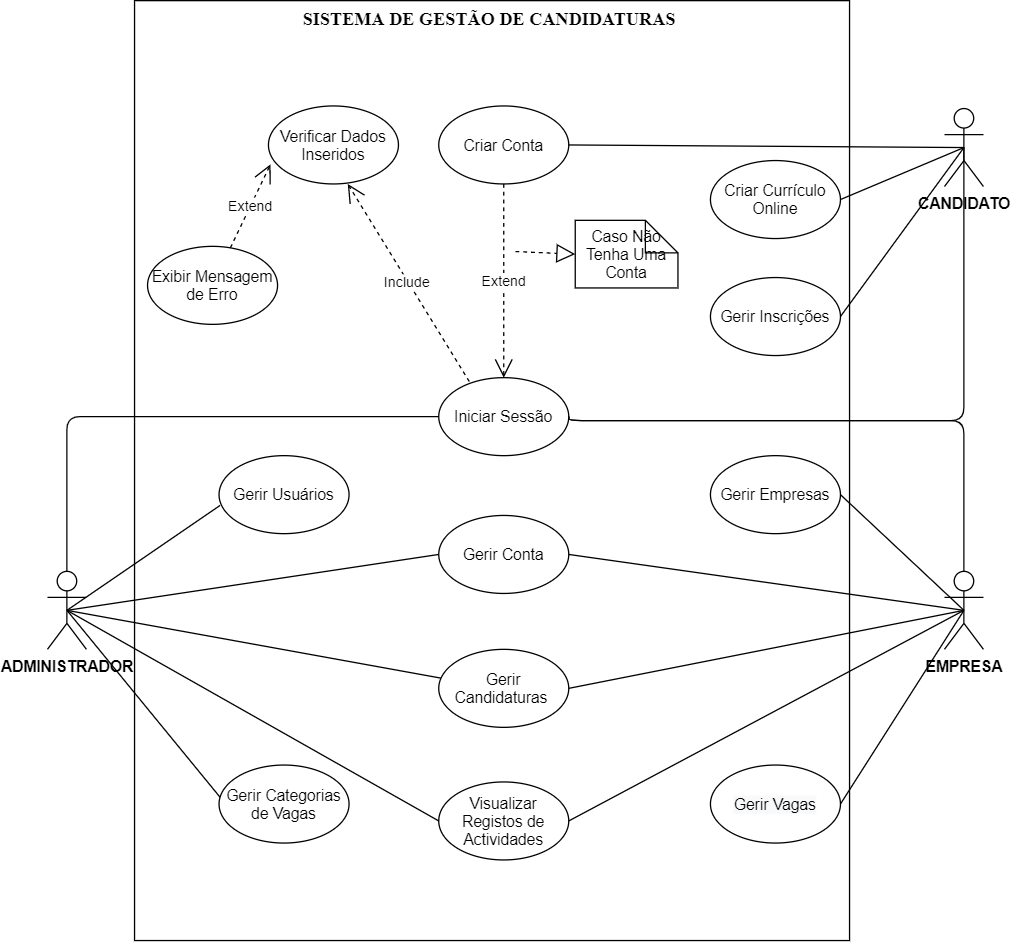

The diagram above was exported from draw.io. Its source (the exported page's mxGraphModel, read from the mxfile embedded in the PNG):
<mxGraphModel dx="3517" dy="445" grid="0" gridSize="10" guides="1" tooltips="1" connect="1" arrows="1" fold="1" page="1" pageScale="1" pageWidth="827" pageHeight="1169" background="none" math="0" shadow="0">
  <root>
    <mxCell id="0" />
    <mxCell id="1" parent="0" />
    <mxCell id="0S4N6imtERNkHTXJkNXM-3" value="&lt;b&gt;ADMINISTRADOR&lt;/b&gt;" style="shape=umlActor;verticalLabelPosition=bottom;verticalAlign=top;html=1;outlineConnect=0;" parent="1" vertex="1">
      <mxGeometry x="-2418" y="540" width="30" height="60" as="geometry" />
    </mxCell>
    <mxCell id="0S4N6imtERNkHTXJkNXM-4" value="&lt;b&gt;EMPRESA&lt;/b&gt;" style="shape=umlActor;verticalLabelPosition=bottom;verticalAlign=top;html=1;outlineConnect=0;" parent="1" vertex="1">
      <mxGeometry x="-1728" y="540" width="30" height="60" as="geometry" />
    </mxCell>
    <mxCell id="0S4N6imtERNkHTXJkNXM-5" value="&lt;b&gt;CANDIDATO&lt;/b&gt;" style="shape=umlActor;verticalLabelPosition=bottom;verticalAlign=top;html=1;outlineConnect=0;" parent="1" vertex="1">
      <mxGeometry x="-1728" y="184" width="30" height="60" as="geometry" />
    </mxCell>
    <mxCell id="0S4N6imtERNkHTXJkNXM-14" value="&lt;span&gt;&lt;b&gt;&lt;font face=&quot;Times New Roman&quot; style=&quot;font-size: 14px&quot;&gt;SISTEMA DE GESTÃO DE CANDIDATURAS&amp;nbsp;&lt;/font&gt;&lt;/b&gt;&lt;/span&gt;" style="whiteSpace=wrap;html=1;verticalAlign=top;strokeWidth=1;" parent="1" vertex="1">
      <mxGeometry x="-2351" y="101" width="550" height="723" as="geometry" />
    </mxCell>
    <mxCell id="0S4N6imtERNkHTXJkNXM-16" value="Criar Conta" style="ellipse;whiteSpace=wrap;html=1;" parent="1" vertex="1">
      <mxGeometry x="-2117" y="182" width="100" height="60" as="geometry" />
    </mxCell>
    <mxCell id="0S4N6imtERNkHTXJkNXM-17" value="Iniciar Sessão" style="ellipse;whiteSpace=wrap;html=1;" parent="1" vertex="1">
      <mxGeometry x="-2117" y="391" width="100" height="60" as="geometry" />
    </mxCell>
    <mxCell id="0S4N6imtERNkHTXJkNXM-18" value="Gerir Conta" style="ellipse;whiteSpace=wrap;html=1;" parent="1" vertex="1">
      <mxGeometry x="-2117" y="497" width="100" height="60" as="geometry" />
    </mxCell>
    <mxCell id="0S4N6imtERNkHTXJkNXM-22" value="Extend" style="endArrow=open;endSize=12;dashed=1;html=1;exitX=0.5;exitY=1;exitDx=0;exitDy=0;entryX=0.5;entryY=0;entryDx=0;entryDy=0;" parent="1" source="0S4N6imtERNkHTXJkNXM-16" target="0S4N6imtERNkHTXJkNXM-17" edge="1">
      <mxGeometry width="160" relative="1" as="geometry">
        <mxPoint x="-2197" y="490" as="sourcePoint" />
        <mxPoint x="-2082" y="410" as="targetPoint" />
      </mxGeometry>
    </mxCell>
    <mxCell id="0S4N6imtERNkHTXJkNXM-23" value="Caso Não Tenha Uma Conta" style="shape=note2;boundedLbl=1;whiteSpace=wrap;html=1;size=25;verticalAlign=middle;align=center;" parent="1" vertex="1">
      <mxGeometry x="-2012" y="270" width="79" height="52" as="geometry" />
    </mxCell>
    <mxCell id="0S4N6imtERNkHTXJkNXM-38" value="" style="endArrow=none;html=1;strokeColor=#000000;exitX=1;exitY=0.5;exitDx=0;exitDy=0;entryX=0.5;entryY=0.5;entryDx=0;entryDy=0;entryPerimeter=0;" parent="1" source="0S4N6imtERNkHTXJkNXM-16" target="0S4N6imtERNkHTXJkNXM-5" edge="1">
      <mxGeometry relative="1" as="geometry">
        <mxPoint x="-2012" y="430" as="sourcePoint" />
        <mxPoint x="-1667" y="250" as="targetPoint" />
      </mxGeometry>
    </mxCell>
    <mxCell id="0S4N6imtERNkHTXJkNXM-42" value="" style="endArrow=none;html=1;strokeColor=#000000;exitX=1;exitY=0.5;exitDx=0;exitDy=0;edgeStyle=orthogonalEdgeStyle;entryX=0.5;entryY=0.5;entryDx=0;entryDy=0;entryPerimeter=0;" parent="1" source="0S4N6imtERNkHTXJkNXM-17" target="0S4N6imtERNkHTXJkNXM-5" edge="1">
      <mxGeometry relative="1" as="geometry">
        <mxPoint x="-2012" y="290" as="sourcePoint" />
        <mxPoint x="-1697" y="280" as="targetPoint" />
        <Array as="points">
          <mxPoint x="-1713" y="424" />
        </Array>
      </mxGeometry>
    </mxCell>
    <mxCell id="0S4N6imtERNkHTXJkNXM-43" value="" style="endArrow=none;html=1;strokeColor=#000000;exitX=0;exitY=0.5;exitDx=0;exitDy=0;edgeStyle=orthogonalEdgeStyle;" parent="1" source="0S4N6imtERNkHTXJkNXM-17" target="0S4N6imtERNkHTXJkNXM-3" edge="1">
      <mxGeometry relative="1" as="geometry">
        <mxPoint x="-2012" y="430" as="sourcePoint" />
        <mxPoint x="-1627" y="290.3846153846155" as="targetPoint" />
      </mxGeometry>
    </mxCell>
    <mxCell id="0S4N6imtERNkHTXJkNXM-44" value="" style="endArrow=none;html=1;strokeColor=#000000;exitX=1;exitY=0.5;exitDx=0;exitDy=0;edgeStyle=orthogonalEdgeStyle;entryX=0.5;entryY=0;entryDx=0;entryDy=0;entryPerimeter=0;" parent="1" source="0S4N6imtERNkHTXJkNXM-17" target="0S4N6imtERNkHTXJkNXM-4" edge="1">
      <mxGeometry relative="1" as="geometry">
        <mxPoint x="-2017" y="420" as="sourcePoint" />
        <mxPoint x="-1677" y="530" as="targetPoint" />
        <Array as="points">
          <mxPoint x="-1713" y="424" />
        </Array>
      </mxGeometry>
    </mxCell>
    <mxCell id="0S4N6imtERNkHTXJkNXM-45" value="Verificar Dados Inseridos" style="ellipse;whiteSpace=wrap;html=1;" parent="1" vertex="1">
      <mxGeometry x="-2248" y="182" width="100" height="60" as="geometry" />
    </mxCell>
    <mxCell id="0S4N6imtERNkHTXJkNXM-46" value="Include&amp;nbsp;" style="endArrow=open;endSize=12;dashed=1;html=1;strokeColor=#000000;exitX=0.235;exitY=0.05;exitDx=0;exitDy=0;entryX=0.61;entryY=1;entryDx=0;entryDy=0;entryPerimeter=0;exitPerimeter=0;" parent="1" source="0S4N6imtERNkHTXJkNXM-17" target="0S4N6imtERNkHTXJkNXM-45" edge="1">
      <mxGeometry width="160" relative="1" as="geometry">
        <mxPoint x="-2157" y="520" as="sourcePoint" />
        <mxPoint x="-1997" y="520" as="targetPoint" />
      </mxGeometry>
    </mxCell>
    <mxCell id="0S4N6imtERNkHTXJkNXM-47" value="Gerir Empresas" style="ellipse;whiteSpace=wrap;html=1;" parent="1" vertex="1">
      <mxGeometry x="-1908" y="451" width="100" height="60" as="geometry" />
    </mxCell>
    <mxCell id="0S4N6imtERNkHTXJkNXM-48" value="Gerir Usuários" style="ellipse;whiteSpace=wrap;html=1;" parent="1" vertex="1">
      <mxGeometry x="-2286" y="451" width="100" height="60" as="geometry" />
    </mxCell>
    <mxCell id="0S4N6imtERNkHTXJkNXM-49" value="Gerir Categorias de Vagas" style="ellipse;whiteSpace=wrap;html=1;" parent="1" vertex="1">
      <mxGeometry x="-2286" y="689" width="100" height="60" as="geometry" />
    </mxCell>
    <mxCell id="0S4N6imtERNkHTXJkNXM-51" value="&lt;span style=&quot;color: rgb(0 , 0 , 0) ; font-family: &amp;#34;helvetica&amp;#34; ; font-size: 12px ; font-style: normal ; font-weight: 400 ; letter-spacing: normal ; text-align: center ; text-indent: 0px ; text-transform: none ; word-spacing: 0px ; background-color: rgb(248 , 249 , 250) ; display: inline ; float: none&quot;&gt;Gerir Vagas&lt;/span&gt;" style="ellipse;whiteSpace=wrap;html=1;" parent="1" vertex="1">
      <mxGeometry x="-1908" y="689" width="100" height="60" as="geometry" />
    </mxCell>
    <mxCell id="0S4N6imtERNkHTXJkNXM-52" value="Gerir Candidaturas&amp;nbsp;" style="ellipse;whiteSpace=wrap;html=1;" parent="1" vertex="1">
      <mxGeometry x="-2117" y="600" width="100" height="60" as="geometry" />
    </mxCell>
    <mxCell id="0S4N6imtERNkHTXJkNXM-53" value="Visualizar Registos de Actividades" style="ellipse;whiteSpace=wrap;html=1;" parent="1" vertex="1">
      <mxGeometry x="-2117" y="702" width="100" height="60" as="geometry" />
    </mxCell>
    <mxCell id="0S4N6imtERNkHTXJkNXM-55" value="" style="endArrow=block;dashed=1;endFill=0;endSize=12;html=1;strokeColor=#000000;entryX=0;entryY=0.5;entryDx=0;entryDy=0;entryPerimeter=0;" parent="1" target="0S4N6imtERNkHTXJkNXM-23" edge="1">
      <mxGeometry width="160" relative="1" as="geometry">
        <mxPoint x="-2058" y="294" as="sourcePoint" />
        <mxPoint x="-1922" y="359.40999999999997" as="targetPoint" />
      </mxGeometry>
    </mxCell>
    <mxCell id="0S4N6imtERNkHTXJkNXM-56" value="" style="endArrow=none;html=1;strokeColor=#000000;exitX=1;exitY=0.5;exitDx=0;exitDy=0;entryX=0.5;entryY=0.5;entryDx=0;entryDy=0;entryPerimeter=0;" parent="1" source="0S4N6imtERNkHTXJkNXM-47" target="0S4N6imtERNkHTXJkNXM-4" edge="1">
      <mxGeometry relative="1" as="geometry">
        <mxPoint x="-2037" y="658.8199999999999" as="sourcePoint" />
        <mxPoint x="-1647" y="658.8199999999999" as="targetPoint" />
      </mxGeometry>
    </mxCell>
    <mxCell id="0S4N6imtERNkHTXJkNXM-57" value="" style="endArrow=none;html=1;strokeColor=#000000;entryX=0.5;entryY=0.5;entryDx=0;entryDy=0;entryPerimeter=0;exitX=1;exitY=0.5;exitDx=0;exitDy=0;" parent="1" source="0S4N6imtERNkHTXJkNXM-51" target="0S4N6imtERNkHTXJkNXM-4" edge="1">
      <mxGeometry relative="1" as="geometry">
        <mxPoint x="-1927" y="690" as="sourcePoint" />
        <mxPoint x="-1732" y="900" as="targetPoint" />
      </mxGeometry>
    </mxCell>
    <mxCell id="0S4N6imtERNkHTXJkNXM-59" value="" style="endArrow=none;html=1;strokeColor=#000000;entryX=0.5;entryY=0.5;entryDx=0;entryDy=0;entryPerimeter=0;exitX=1;exitY=0.5;exitDx=0;exitDy=0;" parent="1" source="0S4N6imtERNkHTXJkNXM-53" target="0S4N6imtERNkHTXJkNXM-4" edge="1">
      <mxGeometry relative="1" as="geometry">
        <mxPoint x="-1823.9369148291803" y="731.3296552176744" as="sourcePoint" />
        <mxPoint x="-1622" y="660" as="targetPoint" />
      </mxGeometry>
    </mxCell>
    <mxCell id="0S4N6imtERNkHTXJkNXM-60" value="" style="endArrow=none;html=1;strokeColor=#000000;entryX=0.5;entryY=0.5;entryDx=0;entryDy=0;entryPerimeter=0;exitX=0;exitY=0.5;exitDx=0;exitDy=0;" parent="1" source="0S4N6imtERNkHTXJkNXM-53" target="0S4N6imtERNkHTXJkNXM-3" edge="1">
      <mxGeometry relative="1" as="geometry">
        <mxPoint x="-2567" y="910" as="sourcePoint" />
        <mxPoint x="-2177" y="690" as="targetPoint" />
      </mxGeometry>
    </mxCell>
    <mxCell id="6uCu05dUB8PUiNlEzFfk-1" value="" style="endArrow=none;html=1;strokeColor=#000000;exitX=0.5;exitY=0.5;exitDx=0;exitDy=0;entryX=0.008;entryY=0.638;entryDx=0;entryDy=0;entryPerimeter=0;exitPerimeter=0;" parent="1" source="0S4N6imtERNkHTXJkNXM-3" target="0S4N6imtERNkHTXJkNXM-48" edge="1">
      <mxGeometry relative="1" as="geometry">
        <mxPoint x="-2297" y="594" as="sourcePoint" />
        <mxPoint x="-2152" y="684" as="targetPoint" />
      </mxGeometry>
    </mxCell>
    <mxCell id="6uCu05dUB8PUiNlEzFfk-2" value="" style="endArrow=none;html=1;strokeColor=#000000;exitX=0.5;exitY=0.5;exitDx=0;exitDy=0;exitPerimeter=0;entryX=0.008;entryY=0.413;entryDx=0;entryDy=0;entryPerimeter=0;" parent="1" source="0S4N6imtERNkHTXJkNXM-3" target="0S4N6imtERNkHTXJkNXM-49" edge="1">
      <mxGeometry relative="1" as="geometry">
        <mxPoint x="-2302" y="604" as="sourcePoint" />
        <mxPoint x="-2217" y="570" as="targetPoint" />
      </mxGeometry>
    </mxCell>
    <mxCell id="6uCu05dUB8PUiNlEzFfk-4" value="" style="endArrow=none;html=1;strokeColor=#000000;exitX=0.5;exitY=0.5;exitDx=0;exitDy=0;exitPerimeter=0;entryX=0.014;entryY=0.368;entryDx=0;entryDy=0;entryPerimeter=0;" parent="1" source="0S4N6imtERNkHTXJkNXM-3" target="0S4N6imtERNkHTXJkNXM-52" edge="1">
      <mxGeometry relative="1" as="geometry">
        <mxPoint x="-2442" y="614" as="sourcePoint" />
        <mxPoint x="-2346.04" y="583.04" as="targetPoint" />
      </mxGeometry>
    </mxCell>
    <mxCell id="6uCu05dUB8PUiNlEzFfk-6" value="" style="endArrow=none;html=1;strokeColor=#000000;exitX=0.5;exitY=0.5;exitDx=0;exitDy=0;exitPerimeter=0;entryX=0;entryY=0.5;entryDx=0;entryDy=0;" parent="1" source="0S4N6imtERNkHTXJkNXM-3" target="0S4N6imtERNkHTXJkNXM-18" edge="1">
      <mxGeometry relative="1" as="geometry">
        <mxPoint x="-2308" y="620" as="sourcePoint" />
        <mxPoint x="-2182.04" y="613.04" as="targetPoint" />
      </mxGeometry>
    </mxCell>
    <mxCell id="6uCu05dUB8PUiNlEzFfk-7" value="" style="endArrow=none;html=1;strokeColor=#000000;exitX=1;exitY=0.5;exitDx=0;exitDy=0;entryX=0.5;entryY=0.5;entryDx=0;entryDy=0;entryPerimeter=0;" parent="1" source="0S4N6imtERNkHTXJkNXM-52" target="0S4N6imtERNkHTXJkNXM-4" edge="1">
      <mxGeometry relative="1" as="geometry">
        <mxPoint x="-2563" y="600" as="sourcePoint" />
        <mxPoint x="-2437.04" y="593.04" as="targetPoint" />
      </mxGeometry>
    </mxCell>
    <mxCell id="uAAAXojTH1Oxp8d9WIud-2" value="Gerir Inscrições" style="ellipse;whiteSpace=wrap;html=1;" parent="1" vertex="1">
      <mxGeometry x="-1908" y="314" width="100" height="60" as="geometry" />
    </mxCell>
    <mxCell id="uAAAXojTH1Oxp8d9WIud-3" value="" style="endArrow=none;html=1;strokeColor=#000000;exitX=1;exitY=0.5;exitDx=0;exitDy=0;entryX=0.5;entryY=0.5;entryDx=0;entryDy=0;entryPerimeter=0;" parent="1" source="0S4N6imtERNkHTXJkNXM-18" target="0S4N6imtERNkHTXJkNXM-4" edge="1">
      <mxGeometry relative="1" as="geometry">
        <mxPoint x="-1992" y="676" as="sourcePoint" />
        <mxPoint x="-1678" y="580" as="targetPoint" />
      </mxGeometry>
    </mxCell>
    <mxCell id="uAAAXojTH1Oxp8d9WIud-5" value="Criar Currículo Online" style="ellipse;whiteSpace=wrap;html=1;" parent="1" vertex="1">
      <mxGeometry x="-1908" y="224" width="100" height="60" as="geometry" />
    </mxCell>
    <mxCell id="uAAAXojTH1Oxp8d9WIud-6" value="" style="endArrow=none;html=1;strokeColor=#000000;exitX=1;exitY=0.5;exitDx=0;exitDy=0;entryX=0.5;entryY=0.5;entryDx=0;entryDy=0;entryPerimeter=0;" parent="1" source="uAAAXojTH1Oxp8d9WIud-5" target="0S4N6imtERNkHTXJkNXM-5" edge="1">
      <mxGeometry relative="1" as="geometry">
        <mxPoint x="-2038" y="356" as="sourcePoint" />
        <mxPoint x="-1768" y="206" as="targetPoint" />
      </mxGeometry>
    </mxCell>
    <mxCell id="uAAAXojTH1Oxp8d9WIud-7" value="Exibir Mensagem de Erro" style="ellipse;whiteSpace=wrap;html=1;" parent="1" vertex="1">
      <mxGeometry x="-2341" y="290" width="100" height="60" as="geometry" />
    </mxCell>
    <mxCell id="uAAAXojTH1Oxp8d9WIud-8" value="Extend" style="endArrow=open;endSize=12;dashed=1;html=1;entryX=0.016;entryY=0.748;entryDx=0;entryDy=0;entryPerimeter=0;" parent="1" source="uAAAXojTH1Oxp8d9WIud-7" target="0S4N6imtERNkHTXJkNXM-45" edge="1">
      <mxGeometry width="160" relative="1" as="geometry">
        <mxPoint x="-2347.5" y="480" as="sourcePoint" />
        <mxPoint x="-2184" y="225.01999999999998" as="targetPoint" />
      </mxGeometry>
    </mxCell>
    <mxCell id="uAAAXojTH1Oxp8d9WIud-11" value="" style="endArrow=none;html=1;strokeColor=#000000;exitX=1;exitY=0.5;exitDx=0;exitDy=0;entryX=0.5;entryY=0.5;entryDx=0;entryDy=0;entryPerimeter=0;" parent="1" source="uAAAXojTH1Oxp8d9WIud-2" target="0S4N6imtERNkHTXJkNXM-5" edge="1">
      <mxGeometry relative="1" as="geometry">
        <mxPoint x="-1940" y="242.01999999999998" as="sourcePoint" />
        <mxPoint x="-1778" y="214" as="targetPoint" />
      </mxGeometry>
    </mxCell>
  </root>
</mxGraphModel>